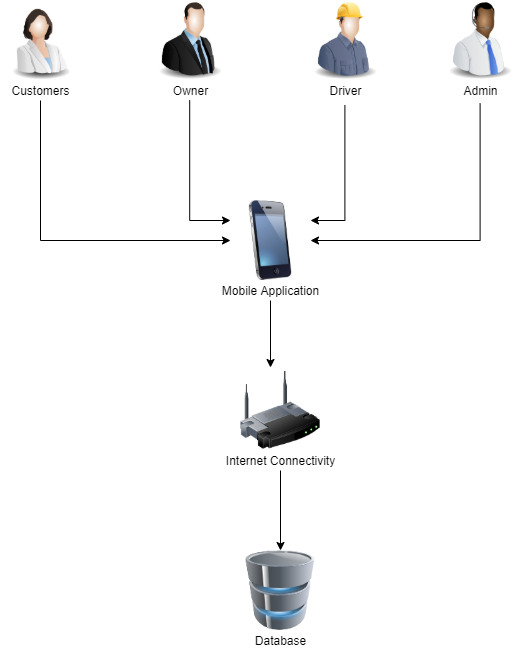

The diagram above was exported from draw.io. Its source (the exported page's mxGraphModel, read from the mxfile embedded in the PNG):
<mxGraphModel dx="1221" dy="645" grid="1" gridSize="10" guides="1" tooltips="1" connect="1" arrows="1" fold="1" page="1" pageScale="1" pageWidth="850" pageHeight="1100" background="#ffffff" math="0" shadow="0">
  <root>
    <mxCell id="0" />
    <mxCell id="1" parent="0" />
    <mxCell id="wk2HCSmAK6heTs1nsBfM-11" style="edgeStyle=orthogonalEdgeStyle;rounded=0;orthogonalLoop=1;jettySize=auto;html=1;entryX=0;entryY=0.25;entryDx=0;entryDy=0;exitX=0.484;exitY=0.99;exitDx=0;exitDy=0;exitPerimeter=0;" edge="1" parent="1" source="wk2HCSmAK6heTs1nsBfM-15" target="wk2HCSmAK6heTs1nsBfM-9">
      <mxGeometry relative="1" as="geometry">
        <mxPoint x="270" y="170" as="sourcePoint" />
        <Array as="points">
          <mxPoint x="269" y="280" />
        </Array>
      </mxGeometry>
    </mxCell>
    <mxCell id="wk2HCSmAK6heTs1nsBfM-5" value="" style="image;html=1;image=img/lib/clip_art/people/Suit_Man_128x128.png" vertex="1" parent="1">
      <mxGeometry x="230" y="60" width="80" height="80" as="geometry" />
    </mxCell>
    <mxCell id="wk2HCSmAK6heTs1nsBfM-13" style="edgeStyle=orthogonalEdgeStyle;rounded=0;orthogonalLoop=1;jettySize=auto;html=1;entryX=1;entryY=0.5;entryDx=0;entryDy=0;exitX=0.492;exitY=1.15;exitDx=0;exitDy=0;exitPerimeter=0;" edge="1" parent="1" source="wk2HCSmAK6heTs1nsBfM-17" target="wk2HCSmAK6heTs1nsBfM-9">
      <mxGeometry relative="1" as="geometry">
        <mxPoint x="560" y="170" as="sourcePoint" />
        <Array as="points">
          <mxPoint x="560" y="300" />
        </Array>
      </mxGeometry>
    </mxCell>
    <mxCell id="wk2HCSmAK6heTs1nsBfM-6" value="" style="image;html=1;image=img/lib/clip_art/people/Telesales_Man_Black_128x128.png" vertex="1" parent="1">
      <mxGeometry x="520" y="60" width="80" height="80" as="geometry" />
    </mxCell>
    <mxCell id="wk2HCSmAK6heTs1nsBfM-10" style="edgeStyle=orthogonalEdgeStyle;rounded=0;orthogonalLoop=1;jettySize=auto;html=1;entryX=0;entryY=0.5;entryDx=0;entryDy=0;" edge="1" parent="1" source="wk2HCSmAK6heTs1nsBfM-14" target="wk2HCSmAK6heTs1nsBfM-9">
      <mxGeometry relative="1" as="geometry">
        <mxPoint x="120" y="310" as="targetPoint" />
        <mxPoint x="130" y="180" as="sourcePoint" />
        <Array as="points">
          <mxPoint x="120" y="300" />
        </Array>
      </mxGeometry>
    </mxCell>
    <mxCell id="wk2HCSmAK6heTs1nsBfM-7" value="" style="image;html=1;image=img/lib/clip_art/people/Scientist_Woman_128x128.png" vertex="1" parent="1">
      <mxGeometry x="80" y="60" width="80" height="80" as="geometry" />
    </mxCell>
    <mxCell id="wk2HCSmAK6heTs1nsBfM-12" style="edgeStyle=orthogonalEdgeStyle;rounded=0;orthogonalLoop=1;jettySize=auto;html=1;entryX=1;entryY=0.25;entryDx=0;entryDy=0;exitX=0.488;exitY=1.23;exitDx=0;exitDy=0;exitPerimeter=0;" edge="1" parent="1" source="wk2HCSmAK6heTs1nsBfM-16" target="wk2HCSmAK6heTs1nsBfM-9">
      <mxGeometry relative="1" as="geometry">
        <mxPoint x="425" y="170" as="sourcePoint" />
        <Array as="points">
          <mxPoint x="424" y="280" />
        </Array>
      </mxGeometry>
    </mxCell>
    <mxCell id="wk2HCSmAK6heTs1nsBfM-8" value="" style="image;html=1;image=img/lib/clip_art/people/Construction_Worker_Man_128x128.png" vertex="1" parent="1">
      <mxGeometry x="385" y="60" width="80" height="80" as="geometry" />
    </mxCell>
    <mxCell id="wk2HCSmAK6heTs1nsBfM-9" value="" style="image;html=1;image=img/lib/clip_art/telecommunication/iPhone_128x128.png" vertex="1" parent="1">
      <mxGeometry x="310" y="260" width="80" height="80" as="geometry" />
    </mxCell>
    <mxCell id="wk2HCSmAK6heTs1nsBfM-14" value="Customers" style="text;html=1;align=center;verticalAlign=middle;resizable=0;points=[];autosize=1;" vertex="1" parent="1">
      <mxGeometry x="85" y="140" width="70" height="20" as="geometry" />
    </mxCell>
    <mxCell id="wk2HCSmAK6heTs1nsBfM-15" value="Owner" style="text;html=1;align=center;verticalAlign=middle;resizable=0;points=[];autosize=1;" vertex="1" parent="1">
      <mxGeometry x="245" y="140" width="50" height="20" as="geometry" />
    </mxCell>
    <mxCell id="wk2HCSmAK6heTs1nsBfM-16" value="Driver" style="text;html=1;align=center;verticalAlign=middle;resizable=0;points=[];autosize=1;" vertex="1" parent="1">
      <mxGeometry x="400" y="140" width="50" height="20" as="geometry" />
    </mxCell>
    <mxCell id="wk2HCSmAK6heTs1nsBfM-17" value="Admin" style="text;html=1;align=center;verticalAlign=middle;resizable=0;points=[];autosize=1;" vertex="1" parent="1">
      <mxGeometry x="535" y="140" width="50" height="20" as="geometry" />
    </mxCell>
    <mxCell id="wk2HCSmAK6heTs1nsBfM-18" value="" style="image;html=1;image=img/lib/clip_art/networking/Wireless_Router_128x128.png" vertex="1" parent="1">
      <mxGeometry x="320" y="430" width="80" height="80" as="geometry" />
    </mxCell>
    <mxCell id="wk2HCSmAK6heTs1nsBfM-20" value="" style="image;html=1;image=img/lib/clip_art/computers/Database_128x128.png" vertex="1" parent="1">
      <mxGeometry x="320" y="610" width="80" height="80" as="geometry" />
    </mxCell>
    <mxCell id="wk2HCSmAK6heTs1nsBfM-28" style="edgeStyle=orthogonalEdgeStyle;rounded=0;orthogonalLoop=1;jettySize=auto;html=1;entryX=0.375;entryY=-0.037;entryDx=0;entryDy=0;entryPerimeter=0;" edge="1" parent="1" source="wk2HCSmAK6heTs1nsBfM-22" target="wk2HCSmAK6heTs1nsBfM-18">
      <mxGeometry relative="1" as="geometry" />
    </mxCell>
    <mxCell id="wk2HCSmAK6heTs1nsBfM-22" value="Mobile Application" style="text;html=1;align=center;verticalAlign=middle;resizable=0;points=[];autosize=1;" vertex="1" parent="1">
      <mxGeometry x="295" y="340" width="110" height="20" as="geometry" />
    </mxCell>
    <mxCell id="wk2HCSmAK6heTs1nsBfM-33" style="edgeStyle=orthogonalEdgeStyle;rounded=0;orthogonalLoop=1;jettySize=auto;html=1;entryX=0.5;entryY=0;entryDx=0;entryDy=0;" edge="1" parent="1" source="wk2HCSmAK6heTs1nsBfM-23" target="wk2HCSmAK6heTs1nsBfM-20">
      <mxGeometry relative="1" as="geometry" />
    </mxCell>
    <mxCell id="wk2HCSmAK6heTs1nsBfM-23" value="Internet Connectivity" style="text;html=1;align=center;verticalAlign=middle;resizable=0;points=[];autosize=1;" vertex="1" parent="1">
      <mxGeometry x="295" y="510" width="130" height="20" as="geometry" />
    </mxCell>
    <mxCell id="wk2HCSmAK6heTs1nsBfM-24" value="Database" style="text;html=1;align=center;verticalAlign=middle;resizable=0;points=[];autosize=1;" vertex="1" parent="1">
      <mxGeometry x="325" y="690" width="70" height="20" as="geometry" />
    </mxCell>
  </root>
</mxGraphModel>